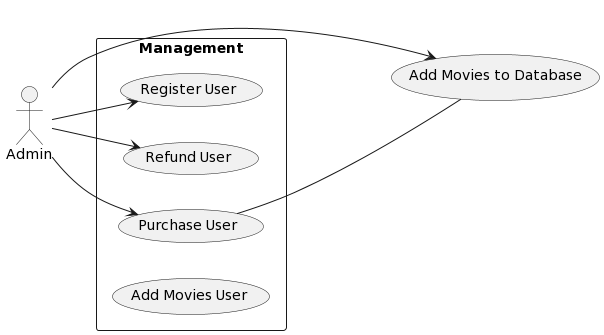

The diagram above was rendered by PlantUML. Its source (embedded in the PNG):
@startuml
left to right direction    
actor Admin
rectangle "Management" as Management{
  (Register User)
  (Refund User)
  (Purchase User)
  (Add Movies User)
}
Admin --> (Register User)
Admin --> (Refund User)
Admin --> (Purchase User)
Admin --> (Add Movies to Database)
(Purchase User)---(Add Movies to Database)
@enduml